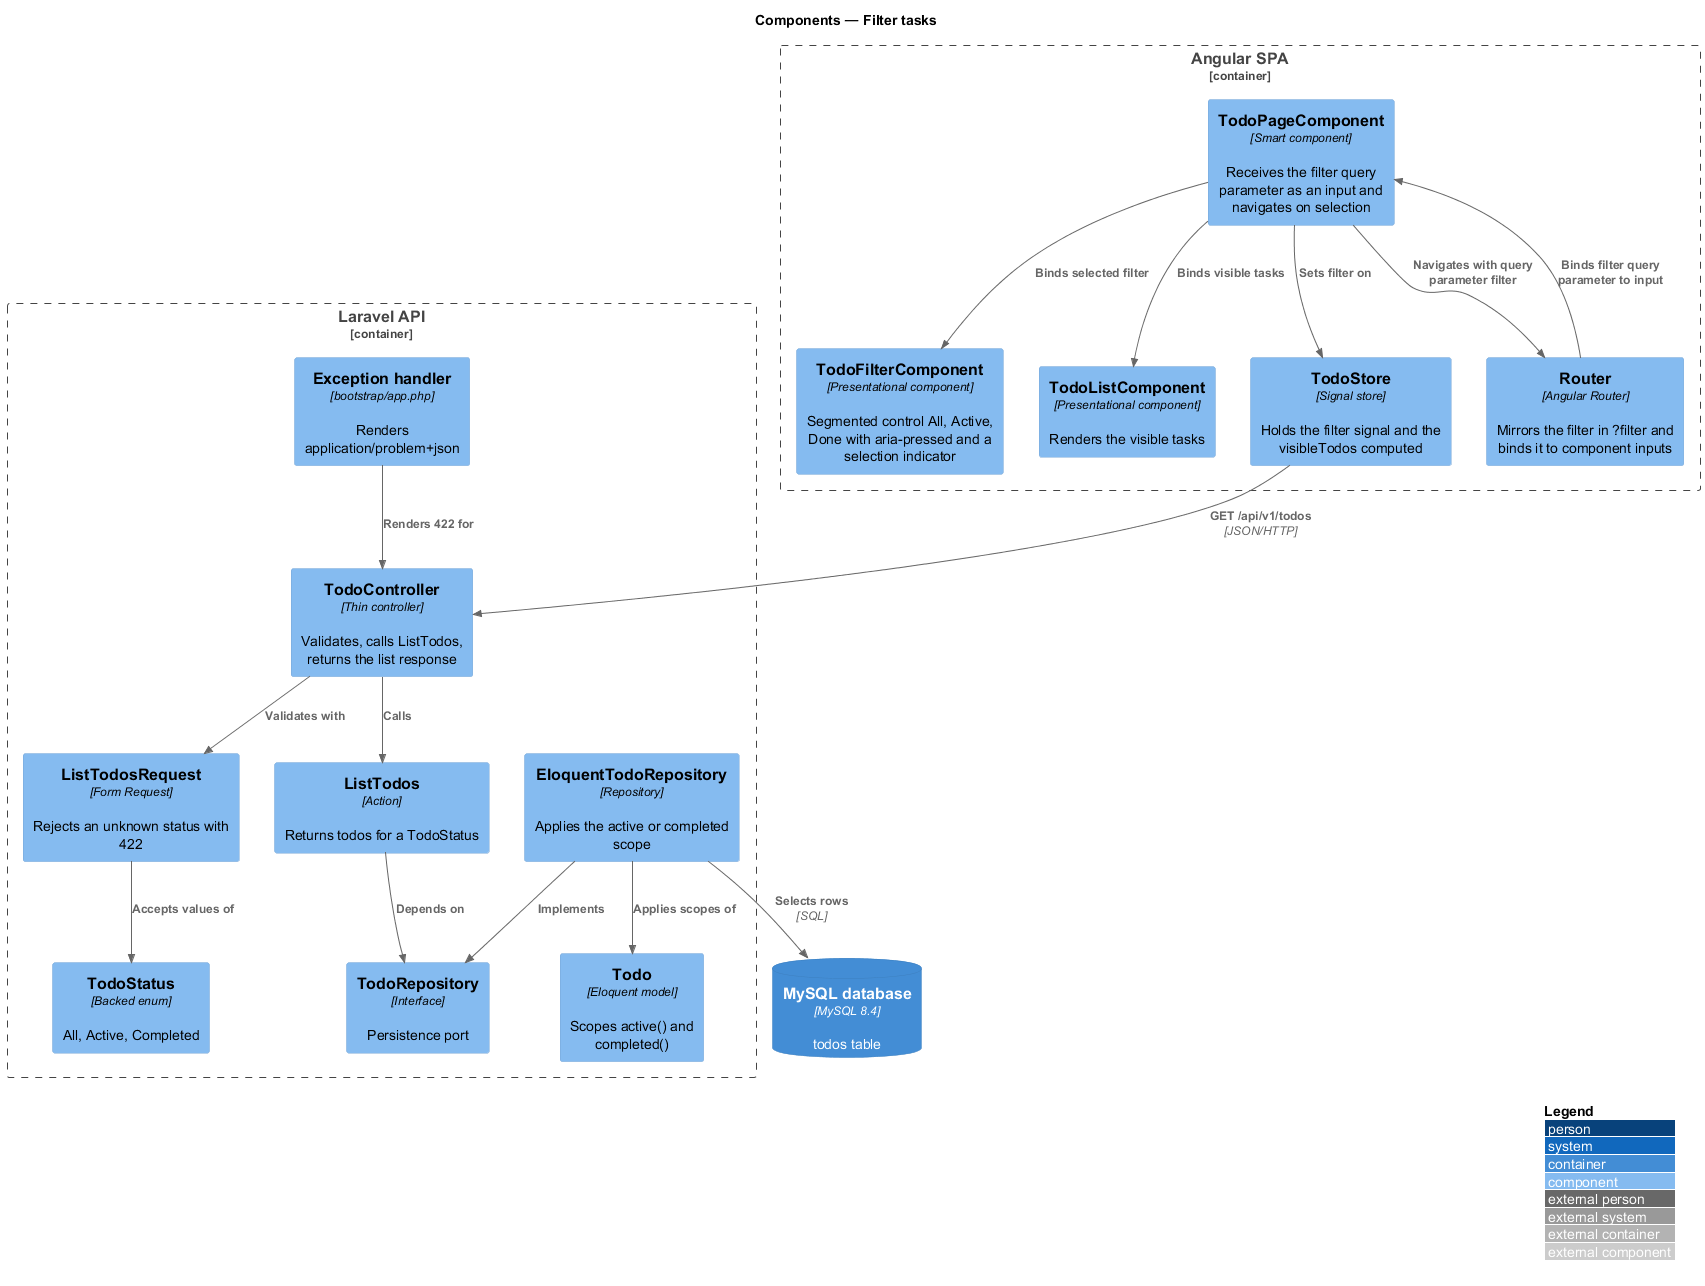

The diagram above was rendered by PlantUML. Its source (embedded in the PNG):
@startuml
!include <C4/C4_Component>
LAYOUT_WITH_LEGEND()
title Components — Filter tasks

Container_Boundary(spa, "Angular SPA") {
  Component(page, "TodoPageComponent", "Smart component", "Receives the filter query parameter as an input and navigates on selection")
  Component(filter, "TodoFilterComponent", "Presentational component", "Segmented control All, Active, Done with aria-pressed and a selection indicator")
  Component(list, "TodoListComponent", "Presentational component", "Renders the visible tasks")
  Component(store, "TodoStore", "Signal store", "Holds the filter signal and the visibleTodos computed")
  Component(router, "Router", "Angular Router", "Mirrors the filter in ?filter and binds it to component inputs")
}

Container_Boundary(api, "Laravel API") {
  Component(ctrl, "TodoController", "Thin controller", "Validates, calls ListTodos, returns the list response")
  Component(req, "ListTodosRequest", "Form Request", "Rejects an unknown status with 422")
  Component(status, "TodoStatus", "Backed enum", "All, Active, Completed")
  Component(action, "ListTodos", "Action", "Returns todos for a TodoStatus")
  Component(repo, "TodoRepository", "Interface", "Persistence port")
  Component(eloquent, "EloquentTodoRepository", "Repository", "Applies the active or completed scope")
  Component(model, "Todo", "Eloquent model", "Scopes active() and completed()")
  Component(errs, "Exception handler", "bootstrap/app.php", "Renders application/problem+json")
}

ContainerDb(db, "MySQL database", "MySQL 8.4", "todos table")

Rel(page, filter, "Binds selected filter")
Rel(page, list, "Binds visible tasks")
Rel(page, router, "Navigates with query parameter filter")
Rel(router, page, "Binds filter query parameter to input")
Rel(page, store, "Sets filter on")
Rel(store, ctrl, "GET /api/v1/todos", "JSON/HTTP")
Rel(ctrl, req, "Validates with")
Rel(req, status, "Accepts values of")
Rel(ctrl, action, "Calls")
Rel(action, repo, "Depends on")
Rel(eloquent, repo, "Implements")
Rel(eloquent, model, "Applies scopes of")
Rel(eloquent, db, "Selects rows", "SQL")
Rel(errs, ctrl, "Renders 422 for")
@enduml